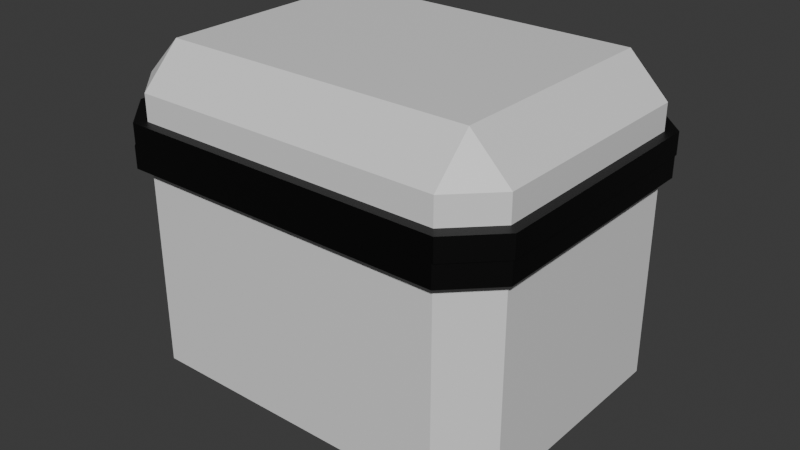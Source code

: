 # Source: Chest.blend  (saved by Blender 4.0.36; exported with 4.5.12 LTS)
import bpy
from mathutils import Matrix  # noqa: F401  (used for matrix-valued properties, if any)

bpy.ops.wm.read_factory_settings(use_empty=True)
scene = bpy.context.scene
scene.name = 'Scene'

# ---- collections
col_collection = bpy.data.collections.new('Collection'); scene.collection.children.link(col_collection)

# ---- materials (node trees are filled in below, after node groups)
mat_box = bpy.data.materials.new('Box')
mat_box.alpha_threshold = 0.0
mat_box.use_transparent_shadow = False
mat_box.roughness = 0.5
mat_box.line_color = (0.0, 0.0, 0.0, 1.0)
mat_trim = bpy.data.materials.new('Trim')
mat_trim.use_transparent_shadow = False

# ---- material node trees
mat_box.use_nodes = True; mat_box.node_tree.nodes.clear()
_N = mat_box.node_tree.nodes; _L = mat_box.node_tree.links
n0 = _N.new('ShaderNodeOutputMaterial'); n0.name = 'Material Output'; n0.location = (300, 300)
n1 = _N.new('ShaderNodeBsdfPrincipled'); n1.name = 'Principled BSDF'; n1.location = (10, 300)
n1.inputs[3].default_value = 1.45
_L.new(n1.outputs[0], n0.inputs[0])
n0.is_active_output = True
mat_trim.use_nodes = True; mat_trim.node_tree.nodes.clear()
_N = mat_trim.node_tree.nodes; _L = mat_trim.node_tree.links
n0 = _N.new('ShaderNodeBsdfPrincipled'); n0.name = 'Principled BSDF'; n0.location = (10, 300)
n0.inputs[0].default_value = (0.0, 0.0, 0.0, 1.0)
n0.inputs[3].default_value = 1.45
n1 = _N.new('ShaderNodeOutputMaterial'); n1.name = 'Material Output'; n1.location = (300, 300)
_L.new(n0.outputs[0], n1.inputs[0])
n1.is_active_output = True

# ---- world
world_world = bpy.data.worlds.new('World'); scene.world = world_world
world_world.use_nodes = True; world_world.node_tree.nodes.clear()
_N = world_world.node_tree.nodes; _L = world_world.node_tree.links
n0 = _N.new('ShaderNodeOutputWorld'); n0.name = 'World Output'; n0.location = (300, 300)
n1 = _N.new('ShaderNodeBackground'); n1.name = 'Background'; n1.location = (10, 300)
n1.inputs[0].default_value = (0.05088, 0.05088, 0.05088, 1.0)
_L.new(n1.outputs[0], n0.inputs[0])
n0.is_active_output = True
world_world.color = (0.05088, 0.05088, 0.05088)
world_world.use_sun_shadow = False
world_world.sun_shadow_jitter_overblur = 0.0

# ---- meshes
me_chest = bpy.data.meshes.new('Chest')
me_chest.from_pydata([(-0.45, 0.09, 0.36), (0.36, 0.09, 0.45), (-0.36, 4.47e-08, 0.36), (0.36, 4.47e-08, 0.36), (0.45, 0.09, 0.36), (-0.36, 0.09, 0.45), (0.36, -6.159e-09, -0.16), (-0.36, -6.159e-09, -0.16), (0.45, 0.09, -0.16), (-0.36, 0.09, -0.25), (0.36, 0.09, -0.25), (0.4695, 0.6, 0.378), (-0.381, 0.6, -0.2725), (-0.4755, 0.6, -0.178), (-0.45, 0.09, -0.16), (-0.276, 0.6, 0.36), (0.372, 0.6, -0.088), (-0.276, 0.6, -0.16), (-0.348, 0.6, -0.088), (-0.348, 0.6, 0.288), (0.3, 0.6, 0.36), (0.3, 0.6, -0.16), (0.372, 0.6, 0.288), (-0.276, 0.09, 0.36), (0.372, 0.09, -0.088), (-0.276, 0.09, -0.16), (-0.348, 0.09, -0.088), (-0.348, 0.09, 0.288), (0.3, 0.09, 0.36), (0.3, 0.09, -0.16), (0.372, 0.09, 0.288), (0.372, 0.09, -0.16), (0.372, 0.09, 0.36), (-0.348, 0.09, -0.16), (-0.348, 0.09, 0.36), (0.45, 0.55, 0.36), (0.36, 0.55, -0.25), (-0.45, 0.55, 0.36), (-0.45, 0.55, -0.16), (-0.36, 0.55, -0.25), (0.36, 0.55, 0.45), (0.45, 0.55, -0.16), (-0.36, 0.55, 0.45), (-0.348, 0.55, 0.288), (-0.348, 0.55, -0.088), (0.372, 0.55, -0.088), (0.372, 0.55, 0.288), (0.3, 0.55, -0.16), (-0.276, 0.55, -0.16), (-0.276, 0.55, 0.36), (0.3, 0.55, 0.36), (-0.4755, 0.6, 0.378), (-0.381, 0.6, 0.4725), (0.4695, 0.6, -0.178), (0.375, 0.6, -0.2725), (0.375, 0.6, 0.4725), (-0.4755, 0.55, 0.378), (-0.4755, 0.55, -0.178), (0.375, 0.55, -0.2725), (-0.381, 0.55, -0.2725), (0.4695, 0.55, 0.378), (0.375, 0.55, 0.4725), (0.4695, 0.55, -0.178), (-0.381, 0.55, 0.4725)], [], [(2, 5, 0), (7, 2, 0, 14), (4, 1, 3), (10, 8, 6), (8, 4, 3, 6), (9, 7, 14), (42, 40, 61, 63), (35, 41, 62, 60), (42, 37, 0, 5), (36, 41, 8, 10), (35, 40, 1, 4), (3, 1, 5, 2), (10, 6, 7, 9), (55, 40, 61), (42, 5, 1, 40), (54, 12, 17, 21), (55, 11, 22, 20), (51, 52, 15, 19), (13, 51, 19, 18), (11, 53, 16, 22), (53, 54, 21, 16), (12, 13, 18, 17), (52, 55, 20, 15), (44, 43, 27, 26), (46, 45, 24, 30), (45, 47, 29, 24), (48, 44, 26, 25), (49, 50, 28, 23), (47, 48, 25, 29), (50, 46, 30, 28), (43, 49, 23, 27), (32, 31, 33, 34), (19, 15, 49, 43), (20, 22, 46, 50), (21, 17, 48, 47), (15, 20, 50, 49), (17, 18, 44, 48), (16, 21, 47, 45), (22, 16, 45, 46), (18, 19, 43, 44), (9, 14, 38, 39), (36, 54, 58), (13, 38, 57), (36, 39, 59, 58), (0, 37, 38, 14), (9, 39, 36, 10), (8, 41, 35, 4), (62, 53, 11, 60), (59, 12, 54, 58), (56, 51, 13, 57), (59, 57, 13, 12), (52, 63, 61, 55), (11, 55, 61, 60), (54, 53, 62, 58), (52, 51, 56, 63), (39, 38, 57, 59), (40, 35, 60, 61), (41, 36, 58, 62), (37, 42, 63, 56), (38, 37, 56, 57), (11, 35, 60)])
me_chest.polygons.foreach_set('material_index', [0, 0, 0, 0, 0, 0, 1, 1, 0, 0, 0, 0, 0, 1, 0, 1, 1, 1, 1, 1, 1, 1, 1, 0, 0, 0, 0, 0, 0, 0, 0, 0, 1, 1, 1, 1, 1, 1, 1, 1, 0, 0, 1, 1, 0, 0, 0, 1, 1, 1, 1, 1, 1, 1, 1, 1, 1, 1, 1, 1, 0])
_uv = me_chest.uv_layers.new(name='UVMap')
_uv.uv.foreach_set('vector', [0.5625, 0.9375, 0.625, 0.9375, 0.5625, 1.0, 0.4688, 0.9375, 0.5, 0.9375, 0.5, 1.0, 0.4688, 1.0, 0.625, 0.75, 0.625, 0.8125, 0.5625, 0.8125, 0.375, 0.75, 0.4375, 0.75, 0.4375, 0.8125, 0.4688, 0.75, 0.5, 0.75, 0.5, 0.8125, 0.4688, 0.8125, 0.375, 0.9375, 0.4375, 0.9375, 0.4375, 1.0, 0.8125, 0.6484, 0.8125, 0.6484, 0.8125, 0.6484, 0.8125, 0.6484, 0.4375, 0.6484, 0.4375, 0.6484, 0.4375, 0.6484, 0.4375, 0.6484, 0.8125, 0.6484, 0.875, 0.6484, 0.875, 0.6562, 0.8125, 0.6562, 0.375, 0.6484, 0.4375, 0.6484, 0.4375, 0.6562, 0.375, 0.6562, 0.625, 0.6484, 0.6875, 0.6484, 0.6875, 0.6562, 0.625, 0.6562, 0.5625, 0.875, 0.625, 0.875, 0.625, 0.9062, 0.5625, 0.9062, 0.375, 0.875, 0.4375, 0.875, 0.4375, 0.9062, 0.375, 0.9062, 0.0, 0.0, 0.0, 0.0, 0.0, 0.0, 0.8125, 0.6484, 0.8125, 0.6562, 0.8125, 0.6562, 0.8125, 0.6484, 0.375, 0.1094, 0.375, 0.1094, 0.375, 0.1094, 0.375, 0.1094, 0.6875, 0.6406, 0.625, 0.6406, 0.625, 0.6406, 0.6875, 0.6406, 0.875, 0.6406, 0.8125, 0.6406, 0.8125, 0.6406, 0.875, 0.6406, 0.875, 0.6406, 0.875, 0.6406, 0.875, 0.6406, 0.875, 0.6406, 0.4375, 0.6406, 0.4375, 0.6406, 0.4375, 0.6406, 0.4375, 0.6406, 0.4375, 0.6406, 0.375, 0.6406, 0.375, 0.6406, 0.4375, 0.6406, 0.375, 0.1094, 0.4375, 0.1094, 0.4375, 0.1094, 0.375, 0.1094, 0.8125, 0.6406, 0.8125, 0.6406, 0.8125, 0.6406, 0.8125, 0.6406, 0.875, 0.6406, 0.875, 0.6406, 0.875, 0.6406, 0.875, 0.6406, 0.4375, 0.6406, 0.4375, 0.6406, 0.4375, 0.6406, 0.4375, 0.6406, 0.4375, 0.6406, 0.375, 0.6406, 0.375, 0.6406, 0.4375, 0.6406, 0.375, 0.1094, 0.4375, 0.1094, 0.4375, 0.1094, 0.375, 0.1094, 0.8125, 0.6406, 0.8125, 0.6406, 0.8125, 0.6406, 0.8125, 0.6406, 0.375, 0.1094, 0.375, 0.1094, 0.375, 0.1094, 0.375, 0.1094, 0.6875, 0.6406, 0.625, 0.6406, 0.625, 0.6406, 0.6875, 0.6406, 0.875, 0.6406, 0.8125, 0.6406, 0.8125, 0.6406, 0.875, 0.6406, 0.4375, 0.6406, 0.4375, 0.6406, 0.4375, 0.6406, 0.4375, 0.6406, 0.875, 0.6406, 0.8125, 0.6406, 0.8125, 0.6406, 0.875, 0.6406, 0.6875, 0.6406, 0.625, 0.6406, 0.625, 0.6406, 0.6875, 0.6406, 0.375, 0.1094, 0.375, 0.1094, 0.375, 0.1094, 0.375, 0.1094, 0.8125, 0.6406, 0.8125, 0.6406, 0.8125, 0.6406, 0.8125, 0.6406, 0.375, 0.1094, 0.4375, 0.1094, 0.4375, 0.1094, 0.375, 0.1094, 0.4375, 0.6406, 0.375, 0.6406, 0.375, 0.6406, 0.4375, 0.6406, 0.4375, 0.6406, 0.4375, 0.6406, 0.4375, 0.6406, 0.4375, 0.6406, 0.875, 0.6406, 0.875, 0.6406, 0.875, 0.6406, 0.875, 0.6406, 0.375, 0.09375, 0.4375, 0.09375, 0.4375, 0.1016, 0.375, 0.1016, 0.0, 0.0, 0.0, 0.0, 0.0, 0.0, 0.0, 0.0, 0.0, 0.0, 0.0, 0.0, 0.375, 0.1016, 0.375, 0.1016, 0.375, 0.1016, 0.375, 0.1016, 0.875, 0.6562, 0.875, 0.6484, 0.875, 0.6484, 0.875, 0.6562, 0.375, 0.09375, 0.375, 0.1016, 0.375, 0.1016, 0.375, 0.09375, 0.4375, 0.6562, 0.4375, 0.6484, 0.4375, 0.6484, 0.4375, 0.6562, 0.4375, 0.6484, 0.4375, 0.6406, 0.4375, 0.6406, 0.4375, 0.6484, 0.375, 0.1016, 0.375, 0.1094, 0.375, 0.1094, 0.375, 0.1016, 0.875, 0.6484, 0.875, 0.6406, 0.875, 0.6406, 0.875, 0.6484, 0.375, 0.1016, 0.4375, 0.1016, 0.4375, 0.1094, 0.375, 0.1094, 0.8125, 0.6406, 0.8125, 0.6484, 0.8125, 0.6484, 0.8125, 0.6406, 0.625, 0.6406, 0.6875, 0.6406, 0.6875, 0.6484, 0.625, 0.6484, 0.375, 0.6406, 0.4375, 0.6406, 0.4375, 0.6484, 0.375, 0.6484, 0.8125, 0.6406, 0.875, 0.6406, 0.875, 0.6484, 0.8125, 0.6484, 0.375, 0.1016, 0.4375, 0.1016, 0.4375, 0.1016, 0.375, 0.1016, 0.6875, 0.6484, 0.625, 0.6484, 0.625, 0.6484, 0.6875, 0.6484, 0.4375, 0.6484, 0.375, 0.6484, 0.375, 0.6484, 0.4375, 0.6484, 0.875, 0.6484, 0.8125, 0.6484, 0.8125, 0.6484, 0.875, 0.6484, 0.875, 0.6484, 0.875, 0.6484, 0.875, 0.6484, 0.875, 0.6484, 0.0, 0.0, 0.0, 0.0, 0.0, 0.0])
me_chest.materials.append(mat_box)
me_chest.materials.append(mat_trim)
me_chest.use_mirror_vertex_groups = False
me_chest.update()
me_lid = bpy.data.meshes.new('Lid')
me_lid.from_pydata([(0.45, 0.11, -0.1125), (0.36, 0.11, -0.0225), (-0.45, 0.11, -0.1125), (0.36, 0.2, -0.1125), (0.36, 0.11, -0.7225), (-0.36, 0.11, -0.0225), (0.45, 0.11, -0.6325), (0.36, 0.2, -0.6325), (0.4725, 3.677e-08, -0.6505), (-0.36, 0.11, -0.7225), (-0.36, 0.2, -0.6325), (-0.4725, 2.961e-08, -0.0945), (0.378, -2.303e-08, -0.745), (-0.36, 0.2, -0.1125), (-0.45, 0.11, -0.6325), (-0.276, 2.488e-08, -0.1125), (0.372, 4.071e-08, -0.5605), (0.3, 2.488e-08, -0.1125), (0.372, 2.567e-08, -0.1845), (-0.276, -1.811e-08, -0.6325), (-0.348, 4.071e-08, -0.5605), (-0.348, 2.567e-08, -0.1845), (0.3, -1.811e-08, -0.6325), (-0.276, 0.11, -0.1125), (0.372, 0.11, -0.5605), (-0.276, 0.11, -0.6325), (-0.348, 0.11, -0.1845), (0.3, 0.11, -0.1125), (-0.348, 0.11, -0.5605), (0.3, 0.11, -0.6325), (0.372, 0.11, -0.1845), (-0.348, 0.11, -0.6325), (0.372, 0.11, -0.6325), (-0.348, 0.11, -0.1125), (0.372, 0.11, -0.1125), (-0.36, 0.05, -0.0225), (0.45, 0.05, -0.6325), (0.45, 0.05, -0.1125), (-0.36, 0.05, -0.7225), (-0.45, 0.05, -0.6325), (-0.45, 0.05, -0.1125), (-0.276, 0.05, -0.1125), (-0.276, 0.05, -0.6325), (-0.348, 0.05, -0.1845), (0.372, 0.05, -0.5605), (0.36, 0.05, -0.0225), (0.36, 0.05, -0.7225), (0.3, 0.05, -0.1125), (0.3, 0.05, -0.6325), (0.372, 0.05, -0.1845), (-0.348, 0.05, -0.5605), (-0.378, 3.068e-08, -8.941e-08), (-0.378, -2.391e-08, -0.745), (-0.4725, -2.204e-08, -0.6505), (0.378, 3.068e-08, -8.941e-08), (-0.378, 0.05, -8.941e-08), (0.4725, 0.05, -0.6505), (0.4725, 0.05, -0.0945), (0.4725, 2.882e-08, -0.0945), (-0.378, 0.05, -0.745), (0.378, 0.05, -8.941e-08), (0.378, 0.05, -0.745), (-0.4725, 0.05, -0.6505), (-0.4725, 0.05, -0.0945)], [], [(3, 1, 0), (7, 3, 0, 6), (3, 7, 10, 13), (13, 5, 1, 3), (38, 39, 14, 9), (2, 5, 13), (9, 10, 7, 4), (9, 14, 10), (14, 2, 13, 10), (4, 7, 6), (39, 38, 59, 62), (36, 6, 0, 37), (38, 9, 4, 46), (40, 2, 14, 39), (12, 8, 16, 22), (53, 52, 19, 20), (11, 53, 20, 21), (8, 58, 18, 16), (51, 11, 21, 15), (54, 51, 15, 17), (52, 12, 22, 19), (58, 54, 17, 18), (47, 41, 23, 27), (42, 48, 29, 25), (49, 47, 27, 30), (41, 43, 26, 23), (43, 50, 28, 26), (44, 49, 30, 24), (48, 44, 24, 29), (50, 42, 25, 28), (31, 32, 34, 33), (20, 19, 42, 50), (22, 16, 44, 48), (16, 18, 49, 44), (21, 20, 50, 43), (15, 21, 43, 41), (18, 17, 47, 49), (19, 22, 48, 42), (17, 15, 41, 47), (45, 35, 55, 60), (0, 1, 45, 37), (4, 6, 36, 46), (5, 2, 40, 35), (5, 35, 45, 1), (35, 40, 63, 55), (55, 51, 54, 60), (55, 63, 11, 51), (61, 56, 8, 12), (57, 60, 54, 58), (11, 63, 62, 53), (52, 59, 61, 12), (8, 56, 57, 58), (52, 53, 62, 59), (40, 39, 62, 63), (38, 46, 61, 59), (36, 37, 57, 56), (37, 45, 60, 57), (46, 36, 56, 61)])
me_lid.polygons.foreach_set('material_index', [0, 0, 0, 0, 0, 0, 0, 0, 0, 0, 1, 0, 0, 0, 1, 1, 1, 1, 1, 1, 1, 1, 0, 0, 0, 0, 0, 0, 0, 0, 0, 1, 1, 1, 1, 1, 1, 1, 1, 1, 0, 0, 0, 0, 1, 1, 1, 1, 1, 1, 1, 1, 1, 1, 1, 1, 1, 1])
_uv = me_lid.uv_layers.new(name='UVMap')
_uv.uv.foreach_set('vector', [0.5625, 0.4375, 0.625, 0.4375, 0.5625, 0.5, 0.4688, 0.4375, 0.5, 0.4375, 0.5, 0.5, 0.4688, 0.5, 0.5, 0.4375, 0.4688, 0.4375, 0.4688, 0.4375, 0.5, 0.4375, 0.5625, 0.3438, 0.625, 0.3438, 0.625, 0.375, 0.5625, 0.375, 0.375, 0.1172, 0.4375, 0.1172, 0.4375, 0.125, 0.375, 0.125, 0.625, 0.25, 0.625, 0.3125, 0.5625, 0.3125, 0.375, 0.3438, 0.4375, 0.3438, 0.4375, 0.375, 0.375, 0.375, 0.375, 0.25, 0.4375, 0.25, 0.4375, 0.3125, 0.4688, 0.25, 0.5, 0.25, 0.5, 0.3125, 0.4688, 0.3125, 0.375, 0.4375, 0.4375, 0.4375, 0.4375, 0.5, 0.4375, 0.1172, 0.375, 0.1172, 0.375, 0.1172, 0.4375, 0.1172, 0.4375, 0.6328, 0.4375, 0.625, 0.4375, 0.625, 0.4375, 0.6328, 0.375, 0.1172, 0.375, 0.125, 0.375, 0.125, 0.375, 0.1172, 0.875, 0.6328, 0.875, 0.625, 0.875, 0.625, 0.875, 0.6328, 0.375, 0.6406, 0.4375, 0.6406, 0.4375, 0.6406, 0.375, 0.6406, 0.4375, 0.1094, 0.375, 0.1094, 0.375, 0.1094, 0.4375, 0.1094, 0.875, 0.6406, 0.875, 0.6406, 0.875, 0.6406, 0.875, 0.6406, 0.4375, 0.6406, 0.4375, 0.6406, 0.4375, 0.6406, 0.4375, 0.6406, 0.8125, 0.6406, 0.875, 0.6406, 0.875, 0.6406, 0.8125, 0.6406, 0.8125, 0.6406, 0.8125, 0.6406, 0.8125, 0.6406, 0.8125, 0.6406, 0.375, 0.1094, 0.375, 0.1094, 0.375, 0.1094, 0.375, 0.1094, 0.625, 0.6406, 0.6875, 0.6406, 0.6875, 0.6406, 0.625, 0.6406, 0.8125, 0.6406, 0.8125, 0.6406, 0.8125, 0.6406, 0.8125, 0.6406, 0.375, 0.1094, 0.375, 0.1094, 0.375, 0.1094, 0.375, 0.1094, 0.625, 0.6406, 0.6875, 0.6406, 0.6875, 0.6406, 0.625, 0.6406, 0.8125, 0.6406, 0.875, 0.6406, 0.875, 0.6406, 0.8125, 0.6406, 0.875, 0.6406, 0.875, 0.6406, 0.875, 0.6406, 0.875, 0.6406, 0.4375, 0.6406, 0.4375, 0.6406, 0.4375, 0.6406, 0.4375, 0.6406, 0.375, 0.6406, 0.4375, 0.6406, 0.4375, 0.6406, 0.375, 0.6406, 0.4375, 0.1094, 0.375, 0.1094, 0.375, 0.1094, 0.4375, 0.1094, 0.375, 0.1094, 0.375, 0.1094, 0.375, 0.1094, 0.375, 0.1094, 0.4375, 0.1094, 0.375, 0.1094, 0.375, 0.1094, 0.4375, 0.1094, 0.375, 0.6406, 0.4375, 0.6406, 0.4375, 0.6406, 0.375, 0.6406, 0.4375, 0.6406, 0.4375, 0.6406, 0.4375, 0.6406, 0.4375, 0.6406, 0.875, 0.6406, 0.875, 0.6406, 0.875, 0.6406, 0.875, 0.6406, 0.8125, 0.6406, 0.875, 0.6406, 0.875, 0.6406, 0.8125, 0.6406, 0.625, 0.6406, 0.6875, 0.6406, 0.6875, 0.6406, 0.625, 0.6406, 0.375, 0.1094, 0.375, 0.1094, 0.375, 0.1094, 0.375, 0.1094, 0.8125, 0.6406, 0.8125, 0.6406, 0.8125, 0.6406, 0.8125, 0.6406, 0.8125, 0.6328, 0.8125, 0.6328, 0.8125, 0.6328, 0.8125, 0.6328, 0.625, 0.625, 0.6875, 0.625, 0.6875, 0.6328, 0.625, 0.6328, 0.375, 0.625, 0.4375, 0.625, 0.4375, 0.6328, 0.375, 0.6328, 0.8125, 0.625, 0.875, 0.625, 0.875, 0.6328, 0.8125, 0.6328, 0.8125, 0.625, 0.8125, 0.6328, 0.8125, 0.6328, 0.8125, 0.625, 0.8125, 0.6328, 0.875, 0.6328, 0.875, 0.6328, 0.8125, 0.6328, 0.8125, 0.6328, 0.8125, 0.6406, 0.8125, 0.6406, 0.8125, 0.6328, 0.8125, 0.6328, 0.875, 0.6328, 0.875, 0.6406, 0.8125, 0.6406, 0.375, 0.6328, 0.4375, 0.6328, 0.4375, 0.6406, 0.375, 0.6406, 0.625, 0.6328, 0.6875, 0.6328, 0.6875, 0.6406, 0.625, 0.6406, 0.875, 0.6406, 0.875, 0.6328, 0.875, 0.6328, 0.875, 0.6406, 0.375, 0.1094, 0.375, 0.1172, 0.375, 0.1172, 0.375, 0.1094, 0.4375, 0.6406, 0.4375, 0.6328, 0.4375, 0.6328, 0.4375, 0.6406, 0.375, 0.1094, 0.4375, 0.1094, 0.4375, 0.1172, 0.375, 0.1172, 0.875, 0.6328, 0.875, 0.6328, 0.875, 0.6328, 0.875, 0.6328, 0.375, 0.1172, 0.375, 0.1172, 0.375, 0.1172, 0.375, 0.1172, 0.4375, 0.6328, 0.4375, 0.6328, 0.4375, 0.6328, 0.4375, 0.6328, 0.625, 0.6328, 0.6875, 0.6328, 0.6875, 0.6328, 0.625, 0.6328, 0.375, 0.6328, 0.4375, 0.6328, 0.4375, 0.6328, 0.375, 0.6328])
me_lid.materials.append(mat_box)
me_lid.materials.append(mat_trim)
me_lid.use_mirror_vertex_groups = False
me_lid.update()

# ---- objects
ob_chest = bpy.data.objects.new('Chest', me_chest)
ob_lid = bpy.data.objects.new('Lid', me_lid)

# ---- transforms, parenting, visibility, modifiers, constraints
ob_chest.location = (0.0, 0.0, 0.0)
ob_chest.rotation_euler = (1.571, 0.0, 0.0)
ob_chest.lock_rotations_4d = False
ob_chest.empty_display_type = 'ARROWS'
ob_chest.lineart.crease_threshold = 0.0
ob_lid.parent = ob_chest
ob_lid.matrix_parent_inverse = Matrix(((1.0, 0.0, 0.0, -0.0), (0.0, -4.371e-08, 1.0, 0.0), (0.0, -1.0, -4.371e-08, 0.0), (-0.0, 0.0, -0.0, 1.0)))
ob_lid.location = (0.0, -0.4725, 0.6)
ob_lid.rotation_euler = (1.571, 0.0, 0.0)
ob_lid.lock_rotations_4d = False
ob_lid.empty_display_type = 'ARROWS'
ob_lid.lineart.crease_threshold = 0.0

# ---- collection membership
col_collection.objects.link(ob_chest)
col_collection.objects.link(ob_lid)

# ---- scene / render settings (as saved in the file)
scene.frame_start = 1; scene.frame_end = 250; scene.frame_set(1)
scene.render.engine = 'BLENDER_EEVEE_NEXT'
scene.cycles.sampling_pattern = 'TABULATED_SOBOL'
bpy.context.view_layer.update()

# ---- added for rendering (the .blend has no active camera and no usable light): camera, sun
cam_auto = bpy.data.cameras.new('AutoCamera')
cam_auto.lens = 50.0
cam_auto.sensor_width = 36.0
cam_auto.clip_end = 1000.0
ob_auto_camera = bpy.data.objects.new('AutoCamera', cam_auto)
scene.collection.objects.link(ob_auto_camera)
ob_auto_camera.location = (1.33727, -1.70653, 1.47102)
ob_auto_camera.rotation_euler = (1.09748, -7.21219e-08, 0.694738)
scene.camera = ob_auto_camera
light_auto_sun = bpy.data.lights.new('AutoSun', 'SUN')
light_auto_sun.energy = 3.0
light_auto_sun.angle = 0.0523599
ob_auto_sun = bpy.data.objects.new('AutoSun', light_auto_sun)
scene.collection.objects.link(ob_auto_sun)
ob_auto_sun.rotation_euler = (0.872665, 0.174533, 0.523599)
bpy.context.view_layer.update()
